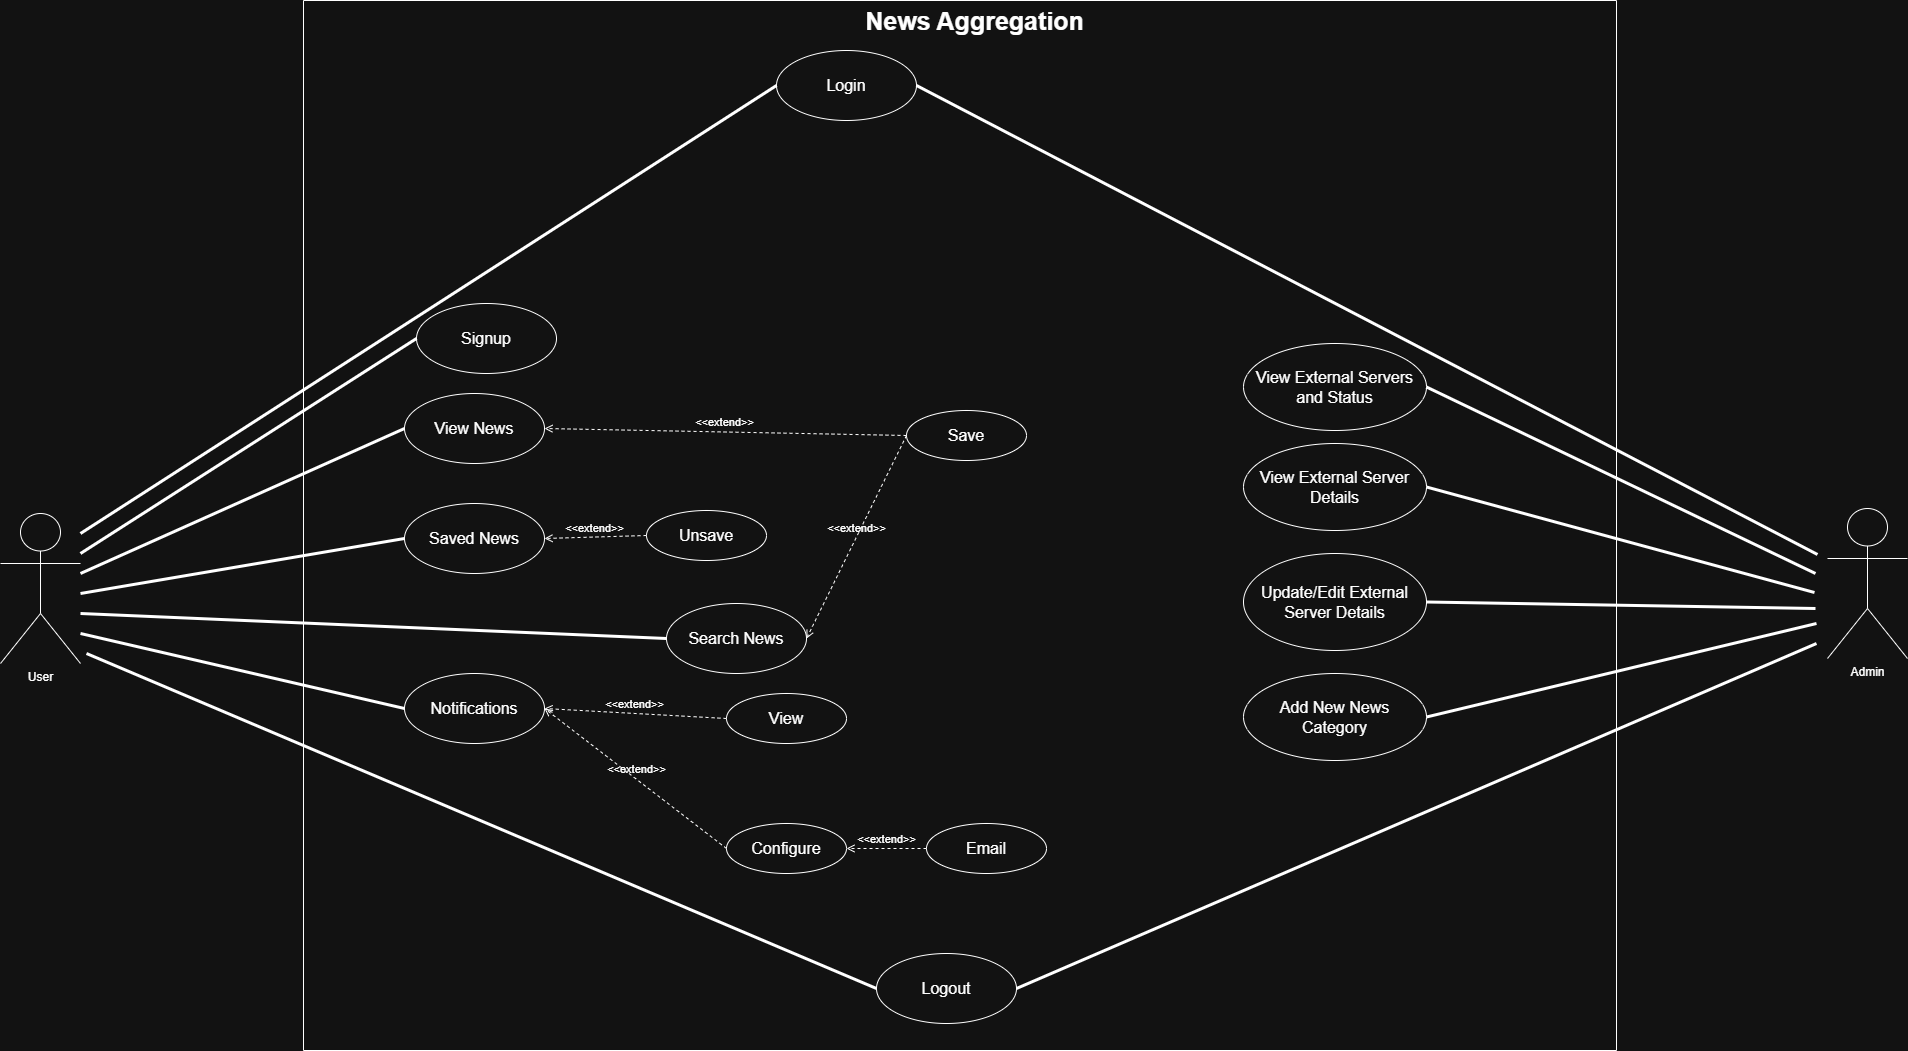

The diagram above was exported from draw.io. Its source (the exported page's mxGraphModel, read from the mxfile embedded in the PNG):
<mxGraphModel dx="2222" dy="1058" grid="1" gridSize="10" guides="1" tooltips="1" connect="1" arrows="1" fold="1" page="1" pageScale="1" pageWidth="850" pageHeight="1100" math="0" shadow="0">
  <root>
    <mxCell id="0" />
    <mxCell id="1" parent="0" />
    <mxCell id="phhWRkXGduoAVsHEWFO8-30" value="" style="swimlane;startSize=0;glass=0;" parent="1" vertex="1">
      <mxGeometry x="327" y="40" width="1313" height="1050" as="geometry" />
    </mxCell>
    <mxCell id="phhWRkXGduoAVsHEWFO8-51" value="&lt;font style=&quot;font-size: 25px;&quot;&gt;&lt;b&gt;News Aggregation&lt;/b&gt;&lt;/font&gt;" style="text;html=1;align=center;verticalAlign=middle;resizable=0;points=[];autosize=1;strokeColor=none;fillColor=none;" parent="phhWRkXGduoAVsHEWFO8-30" vertex="1">
      <mxGeometry x="551" width="240" height="40" as="geometry" />
    </mxCell>
    <mxCell id="phhWRkXGduoAVsHEWFO8-5" value="&lt;font style=&quot;font-size: 16px;&quot;&gt;Login&lt;/font&gt;" style="ellipse;whiteSpace=wrap;html=1;" parent="phhWRkXGduoAVsHEWFO8-30" vertex="1">
      <mxGeometry x="473" y="50" width="140" height="70" as="geometry" />
    </mxCell>
    <mxCell id="phhWRkXGduoAVsHEWFO8-53" value="&lt;font style=&quot;font-size: 16px;&quot;&gt;Signup&lt;/font&gt;" style="ellipse;whiteSpace=wrap;html=1;" parent="phhWRkXGduoAVsHEWFO8-30" vertex="1">
      <mxGeometry x="113" y="303" width="140" height="70" as="geometry" />
    </mxCell>
    <mxCell id="phhWRkXGduoAVsHEWFO8-54" value="&lt;font style=&quot;font-size: 16px;&quot;&gt;View News&lt;/font&gt;" style="ellipse;whiteSpace=wrap;html=1;" parent="phhWRkXGduoAVsHEWFO8-30" vertex="1">
      <mxGeometry x="101" y="393" width="140" height="70" as="geometry" />
    </mxCell>
    <mxCell id="phhWRkXGduoAVsHEWFO8-55" value="&lt;font style=&quot;font-size: 16px;&quot;&gt;Saved News&lt;/font&gt;" style="ellipse;whiteSpace=wrap;html=1;" parent="phhWRkXGduoAVsHEWFO8-30" vertex="1">
      <mxGeometry x="101" y="503" width="140" height="70" as="geometry" />
    </mxCell>
    <mxCell id="phhWRkXGduoAVsHEWFO8-56" value="&lt;font style=&quot;font-size: 16px;&quot;&gt;Search News&lt;/font&gt;" style="ellipse;whiteSpace=wrap;html=1;" parent="phhWRkXGduoAVsHEWFO8-30" vertex="1">
      <mxGeometry x="363" y="603" width="140" height="70" as="geometry" />
    </mxCell>
    <mxCell id="phhWRkXGduoAVsHEWFO8-57" value="&lt;font style=&quot;font-size: 16px;&quot;&gt;Notifications&lt;/font&gt;" style="ellipse;whiteSpace=wrap;html=1;" parent="phhWRkXGduoAVsHEWFO8-30" vertex="1">
      <mxGeometry x="101" y="673" width="140" height="70" as="geometry" />
    </mxCell>
    <mxCell id="phhWRkXGduoAVsHEWFO8-70" value="&lt;font style=&quot;font-size: 16px;&quot;&gt;Configure&lt;/font&gt;" style="ellipse;whiteSpace=wrap;html=1;" parent="phhWRkXGduoAVsHEWFO8-30" vertex="1">
      <mxGeometry x="423" y="823" width="120" height="50" as="geometry" />
    </mxCell>
    <mxCell id="phhWRkXGduoAVsHEWFO8-71" value="&amp;lt;&amp;lt;extend&amp;gt;&amp;gt;" style="html=1;verticalAlign=bottom;labelBackgroundColor=none;endArrow=open;endFill=0;dashed=1;rounded=0;entryX=1;entryY=0.5;entryDx=0;entryDy=0;exitX=0;exitY=0.5;exitDx=0;exitDy=0;" parent="phhWRkXGduoAVsHEWFO8-30" source="phhWRkXGduoAVsHEWFO8-70" target="phhWRkXGduoAVsHEWFO8-57" edge="1">
      <mxGeometry width="160" relative="1" as="geometry">
        <mxPoint x="301" y="1148" as="sourcePoint" />
        <mxPoint x="241" y="763" as="targetPoint" />
      </mxGeometry>
    </mxCell>
    <mxCell id="phhWRkXGduoAVsHEWFO8-72" value="&lt;font style=&quot;font-size: 16px;&quot;&gt;View&lt;/font&gt;" style="ellipse;whiteSpace=wrap;html=1;" parent="phhWRkXGduoAVsHEWFO8-30" vertex="1">
      <mxGeometry x="423" y="693" width="120" height="50" as="geometry" />
    </mxCell>
    <mxCell id="phhWRkXGduoAVsHEWFO8-73" value="&amp;lt;&amp;lt;extend&amp;gt;&amp;gt;" style="html=1;verticalAlign=bottom;labelBackgroundColor=none;endArrow=open;endFill=0;dashed=1;rounded=0;entryX=1;entryY=0.5;entryDx=0;entryDy=0;exitX=0;exitY=0.5;exitDx=0;exitDy=0;" parent="phhWRkXGduoAVsHEWFO8-30" source="phhWRkXGduoAVsHEWFO8-72" target="phhWRkXGduoAVsHEWFO8-57" edge="1">
      <mxGeometry width="160" relative="1" as="geometry">
        <mxPoint x="301" y="1018" as="sourcePoint" />
        <mxPoint x="241" y="633" as="targetPoint" />
      </mxGeometry>
    </mxCell>
    <mxCell id="phhWRkXGduoAVsHEWFO8-129" value="&lt;font style=&quot;font-size: 16px;&quot;&gt;Email&lt;/font&gt;" style="ellipse;whiteSpace=wrap;html=1;" parent="phhWRkXGduoAVsHEWFO8-30" vertex="1">
      <mxGeometry x="623" y="823" width="120" height="50" as="geometry" />
    </mxCell>
    <mxCell id="phhWRkXGduoAVsHEWFO8-131" value="&amp;lt;&amp;lt;extend&amp;gt;&amp;gt;" style="html=1;verticalAlign=bottom;labelBackgroundColor=none;endArrow=open;endFill=0;dashed=1;rounded=0;entryX=1;entryY=0.5;entryDx=0;entryDy=0;exitX=0;exitY=0.5;exitDx=0;exitDy=0;" parent="phhWRkXGduoAVsHEWFO8-30" source="phhWRkXGduoAVsHEWFO8-129" target="phhWRkXGduoAVsHEWFO8-70" edge="1">
      <mxGeometry width="160" relative="1" as="geometry">
        <mxPoint x="623" y="828" as="sourcePoint" />
        <mxPoint x="553" y="858" as="targetPoint" />
      </mxGeometry>
    </mxCell>
    <mxCell id="phhWRkXGduoAVsHEWFO8-134" value="&lt;font style=&quot;font-size: 16px;&quot;&gt;Save&lt;/font&gt;" style="ellipse;whiteSpace=wrap;html=1;" parent="phhWRkXGduoAVsHEWFO8-30" vertex="1">
      <mxGeometry x="603" y="410" width="120" height="50" as="geometry" />
    </mxCell>
    <mxCell id="phhWRkXGduoAVsHEWFO8-135" value="&amp;lt;&amp;lt;extend&amp;gt;&amp;gt;" style="html=1;verticalAlign=bottom;labelBackgroundColor=none;endArrow=open;endFill=0;dashed=1;rounded=0;entryX=1;entryY=0.5;entryDx=0;entryDy=0;exitX=0;exitY=0.5;exitDx=0;exitDy=0;" parent="phhWRkXGduoAVsHEWFO8-30" source="phhWRkXGduoAVsHEWFO8-134" target="phhWRkXGduoAVsHEWFO8-54" edge="1">
      <mxGeometry width="160" relative="1" as="geometry">
        <mxPoint x="468" y="393" as="sourcePoint" />
        <mxPoint x="583" y="378" as="targetPoint" />
      </mxGeometry>
    </mxCell>
    <mxCell id="phhWRkXGduoAVsHEWFO8-142" value="&lt;font style=&quot;font-size: 16px;&quot;&gt;Unsave&lt;/font&gt;" style="ellipse;whiteSpace=wrap;html=1;" parent="phhWRkXGduoAVsHEWFO8-30" vertex="1">
      <mxGeometry x="343" y="510" width="120" height="50" as="geometry" />
    </mxCell>
    <mxCell id="phhWRkXGduoAVsHEWFO8-143" value="&amp;lt;&amp;lt;extend&amp;gt;&amp;gt;" style="html=1;verticalAlign=bottom;labelBackgroundColor=none;endArrow=open;endFill=0;dashed=1;rounded=0;entryX=1;entryY=0.5;entryDx=0;entryDy=0;exitX=0;exitY=0.5;exitDx=0;exitDy=0;" parent="phhWRkXGduoAVsHEWFO8-30" source="phhWRkXGduoAVsHEWFO8-142" target="phhWRkXGduoAVsHEWFO8-55" edge="1">
      <mxGeometry width="160" relative="1" as="geometry">
        <mxPoint x="171" y="588" as="sourcePoint" />
        <mxPoint x="281" y="578" as="targetPoint" />
      </mxGeometry>
    </mxCell>
    <mxCell id="phhWRkXGduoAVsHEWFO8-145" value="&amp;lt;&amp;lt;extend&amp;gt;&amp;gt;" style="html=1;verticalAlign=bottom;labelBackgroundColor=none;endArrow=open;endFill=0;dashed=1;rounded=0;entryX=1;entryY=0.5;entryDx=0;entryDy=0;exitX=0;exitY=0.5;exitDx=0;exitDy=0;" parent="phhWRkXGduoAVsHEWFO8-30" source="phhWRkXGduoAVsHEWFO8-134" target="phhWRkXGduoAVsHEWFO8-56" edge="1">
      <mxGeometry width="160" relative="1" as="geometry">
        <mxPoint x="351" y="638" as="sourcePoint" />
        <mxPoint x="281" y="668" as="targetPoint" />
      </mxGeometry>
    </mxCell>
    <mxCell id="phhWRkXGduoAVsHEWFO8-148" value="&lt;font style=&quot;font-size: 16px;&quot;&gt;Logout&lt;/font&gt;" style="ellipse;whiteSpace=wrap;html=1;" parent="phhWRkXGduoAVsHEWFO8-30" vertex="1">
      <mxGeometry x="573" y="953" width="140" height="70" as="geometry" />
    </mxCell>
    <mxCell id="phhWRkXGduoAVsHEWFO8-123" value="&lt;font style=&quot;font-size: 16px;&quot;&gt;Add New News&lt;/font&gt;&lt;div&gt;&lt;font style=&quot;font-size: 16px;&quot;&gt;Category&lt;/font&gt;&lt;/div&gt;" style="ellipse;whiteSpace=wrap;html=1;" parent="phhWRkXGduoAVsHEWFO8-30" vertex="1">
      <mxGeometry x="940" y="673" width="183" height="87" as="geometry" />
    </mxCell>
    <mxCell id="phhWRkXGduoAVsHEWFO8-120" value="&lt;font style=&quot;font-size: 16px;&quot;&gt;View External Servers&lt;/font&gt;&lt;div&gt;&lt;font style=&quot;font-size: 16px;&quot;&gt;and Status&lt;/font&gt;&lt;/div&gt;" style="ellipse;whiteSpace=wrap;html=1;" parent="phhWRkXGduoAVsHEWFO8-30" vertex="1">
      <mxGeometry x="940" y="343" width="183" height="87" as="geometry" />
    </mxCell>
    <mxCell id="phhWRkXGduoAVsHEWFO8-121" value="&lt;font style=&quot;font-size: 16px;&quot;&gt;View External Server&lt;/font&gt;&lt;div&gt;&lt;font style=&quot;font-size: 16px;&quot;&gt;Details&lt;/font&gt;&lt;/div&gt;" style="ellipse;whiteSpace=wrap;html=1;" parent="phhWRkXGduoAVsHEWFO8-30" vertex="1">
      <mxGeometry x="940" y="443" width="183" height="87" as="geometry" />
    </mxCell>
    <mxCell id="phhWRkXGduoAVsHEWFO8-122" value="&lt;font style=&quot;font-size: 16px;&quot;&gt;Update/Edit&amp;nbsp;&lt;/font&gt;&lt;span style=&quot;font-size: 16px;&quot;&gt;External&lt;/span&gt;&lt;div&gt;&lt;font style=&quot;font-size: 16px;&quot;&gt;Server Details&lt;/font&gt;&lt;/div&gt;" style="ellipse;whiteSpace=wrap;html=1;" parent="phhWRkXGduoAVsHEWFO8-30" vertex="1">
      <mxGeometry x="940" y="553" width="183" height="97" as="geometry" />
    </mxCell>
    <mxCell id="phhWRkXGduoAVsHEWFO8-74" value="" style="endArrow=none;startArrow=none;endFill=0;startFill=0;endSize=8;html=1;verticalAlign=bottom;labelBackgroundColor=none;strokeWidth=3;rounded=0;entryX=0;entryY=0.5;entryDx=0;entryDy=0;" parent="1" target="phhWRkXGduoAVsHEWFO8-5" edge="1">
      <mxGeometry width="160" relative="1" as="geometry">
        <mxPoint x="104" y="573" as="sourcePoint" />
        <mxPoint x="744" y="683" as="targetPoint" />
      </mxGeometry>
    </mxCell>
    <mxCell id="phhWRkXGduoAVsHEWFO8-75" value="" style="endArrow=none;startArrow=none;endFill=0;startFill=0;endSize=8;html=1;verticalAlign=bottom;labelBackgroundColor=none;strokeWidth=3;rounded=0;entryX=0;entryY=0.5;entryDx=0;entryDy=0;" parent="1" target="phhWRkXGduoAVsHEWFO8-53" edge="1">
      <mxGeometry width="160" relative="1" as="geometry">
        <mxPoint x="104" y="593" as="sourcePoint" />
        <mxPoint x="414" y="308" as="targetPoint" />
      </mxGeometry>
    </mxCell>
    <mxCell id="phhWRkXGduoAVsHEWFO8-76" value="" style="endArrow=none;startArrow=none;endFill=0;startFill=0;endSize=8;html=1;verticalAlign=bottom;labelBackgroundColor=none;strokeWidth=3;rounded=0;entryX=0;entryY=0.5;entryDx=0;entryDy=0;" parent="1" target="phhWRkXGduoAVsHEWFO8-54" edge="1">
      <mxGeometry width="160" relative="1" as="geometry">
        <mxPoint x="104" y="613" as="sourcePoint" />
        <mxPoint x="424" y="318" as="targetPoint" />
      </mxGeometry>
    </mxCell>
    <mxCell id="phhWRkXGduoAVsHEWFO8-77" value="" style="endArrow=none;startArrow=none;endFill=0;startFill=0;endSize=8;html=1;verticalAlign=bottom;labelBackgroundColor=none;strokeWidth=3;rounded=0;entryX=0;entryY=0.5;entryDx=0;entryDy=0;" parent="1" target="phhWRkXGduoAVsHEWFO8-55" edge="1">
      <mxGeometry width="160" relative="1" as="geometry">
        <mxPoint x="104" y="633" as="sourcePoint" />
        <mxPoint x="434" y="328" as="targetPoint" />
      </mxGeometry>
    </mxCell>
    <mxCell id="phhWRkXGduoAVsHEWFO8-78" value="" style="endArrow=none;startArrow=none;endFill=0;startFill=0;endSize=8;html=1;verticalAlign=bottom;labelBackgroundColor=none;strokeWidth=3;rounded=0;entryX=0;entryY=0.5;entryDx=0;entryDy=0;" parent="1" target="phhWRkXGduoAVsHEWFO8-56" edge="1">
      <mxGeometry width="160" relative="1" as="geometry">
        <mxPoint x="104" y="653" as="sourcePoint" />
        <mxPoint x="444" y="338" as="targetPoint" />
      </mxGeometry>
    </mxCell>
    <mxCell id="phhWRkXGduoAVsHEWFO8-79" value="" style="endArrow=none;startArrow=none;endFill=0;startFill=0;endSize=8;html=1;verticalAlign=bottom;labelBackgroundColor=none;strokeWidth=3;rounded=0;entryX=0;entryY=0.5;entryDx=0;entryDy=0;" parent="1" target="phhWRkXGduoAVsHEWFO8-57" edge="1">
      <mxGeometry width="160" relative="1" as="geometry">
        <mxPoint x="104" y="673" as="sourcePoint" />
        <mxPoint x="454" y="348" as="targetPoint" />
      </mxGeometry>
    </mxCell>
    <mxCell id="phhWRkXGduoAVsHEWFO8-115" value="User" style="shape=umlActor;verticalLabelPosition=bottom;verticalAlign=top;html=1;" parent="1" vertex="1">
      <mxGeometry x="24" y="553" width="80" height="150" as="geometry" />
    </mxCell>
    <mxCell id="phhWRkXGduoAVsHEWFO8-119" value="Admin" style="shape=umlActor;verticalLabelPosition=bottom;verticalAlign=top;html=1;" parent="1" vertex="1">
      <mxGeometry x="1851" y="548" width="80" height="150" as="geometry" />
    </mxCell>
    <mxCell id="phhWRkXGduoAVsHEWFO8-124" value="" style="endArrow=none;startArrow=none;endFill=0;startFill=0;endSize=8;html=1;verticalAlign=bottom;labelBackgroundColor=none;strokeWidth=3;rounded=0;entryX=1;entryY=0.5;entryDx=0;entryDy=0;" parent="1" target="phhWRkXGduoAVsHEWFO8-120" edge="1">
      <mxGeometry width="160" relative="1" as="geometry">
        <mxPoint x="1839" y="613" as="sourcePoint" />
        <mxPoint x="1445.9999999999827" y="478" as="targetPoint" />
      </mxGeometry>
    </mxCell>
    <mxCell id="phhWRkXGduoAVsHEWFO8-125" value="" style="endArrow=none;startArrow=none;endFill=0;startFill=0;endSize=8;html=1;verticalAlign=bottom;labelBackgroundColor=none;strokeWidth=3;rounded=0;entryX=1;entryY=0.5;entryDx=0;entryDy=0;" parent="1" target="phhWRkXGduoAVsHEWFO8-121" edge="1">
      <mxGeometry width="160" relative="1" as="geometry">
        <mxPoint x="1838" y="632" as="sourcePoint" />
        <mxPoint x="1444.9999999999827" y="597" as="targetPoint" />
      </mxGeometry>
    </mxCell>
    <mxCell id="phhWRkXGduoAVsHEWFO8-126" value="" style="endArrow=none;startArrow=none;endFill=0;startFill=0;endSize=8;html=1;verticalAlign=bottom;labelBackgroundColor=none;strokeWidth=3;rounded=0;entryX=1;entryY=0.5;entryDx=0;entryDy=0;" parent="1" target="phhWRkXGduoAVsHEWFO8-122" edge="1">
      <mxGeometry width="160" relative="1" as="geometry">
        <mxPoint x="1839" y="648" as="sourcePoint" />
        <mxPoint x="1445.9999999999827" y="703" as="targetPoint" />
      </mxGeometry>
    </mxCell>
    <mxCell id="phhWRkXGduoAVsHEWFO8-127" value="" style="endArrow=none;startArrow=none;endFill=0;startFill=0;endSize=8;html=1;verticalAlign=bottom;labelBackgroundColor=none;strokeWidth=3;rounded=0;exitX=1;exitY=0.5;exitDx=0;exitDy=0;" parent="1" source="phhWRkXGduoAVsHEWFO8-123" edge="1">
      <mxGeometry width="160" relative="1" as="geometry">
        <mxPoint x="1453" y="878" as="sourcePoint" />
        <mxPoint x="1840" y="663" as="targetPoint" />
      </mxGeometry>
    </mxCell>
    <mxCell id="phhWRkXGduoAVsHEWFO8-149" value="" style="endArrow=none;startArrow=none;endFill=0;startFill=0;endSize=8;html=1;verticalAlign=bottom;labelBackgroundColor=none;strokeWidth=3;rounded=0;entryX=0;entryY=0.5;entryDx=0;entryDy=0;" parent="1" target="phhWRkXGduoAVsHEWFO8-148" edge="1">
      <mxGeometry width="160" relative="1" as="geometry">
        <mxPoint x="110" y="693" as="sourcePoint" />
        <mxPoint x="438" y="888" as="targetPoint" />
      </mxGeometry>
    </mxCell>
    <mxCell id="phhWRkXGduoAVsHEWFO8-150" value="" style="endArrow=none;startArrow=none;endFill=0;startFill=0;endSize=8;html=1;verticalAlign=bottom;labelBackgroundColor=none;strokeWidth=3;rounded=0;exitX=1;exitY=0.5;exitDx=0;exitDy=0;" parent="1" source="phhWRkXGduoAVsHEWFO8-148" edge="1">
      <mxGeometry width="160" relative="1" as="geometry">
        <mxPoint x="1463" y="888" as="sourcePoint" />
        <mxPoint x="1840" y="683" as="targetPoint" />
      </mxGeometry>
    </mxCell>
    <mxCell id="phhWRkXGduoAVsHEWFO8-151" value="" style="endArrow=none;startArrow=none;endFill=0;startFill=0;endSize=8;html=1;verticalAlign=bottom;labelBackgroundColor=none;strokeWidth=3;rounded=0;entryX=1;entryY=0.5;entryDx=0;entryDy=0;" parent="1" target="phhWRkXGduoAVsHEWFO8-5" edge="1">
      <mxGeometry width="160" relative="1" as="geometry">
        <mxPoint x="1841" y="594" as="sourcePoint" />
        <mxPoint x="1452" y="449" as="targetPoint" />
      </mxGeometry>
    </mxCell>
  </root>
</mxGraphModel>